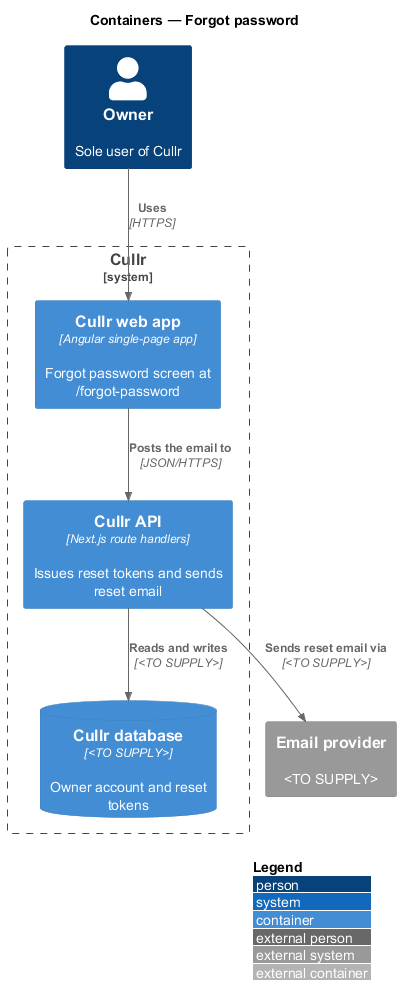

The diagram above was rendered by PlantUML. Its source (embedded in the PNG):
@startuml
!include <C4/C4_Container>
LAYOUT_WITH_LEGEND()
title Containers — Forgot password

Person(owner, "Owner", "Sole user of Cullr")
System_Boundary(cullr, "Cullr") {
  Container(spa, "Cullr web app", "Angular single-page app", "Forgot password screen at /forgot-password")
  Container(api, "Cullr API", "Next.js route handlers", "Issues reset tokens and sends reset email")
  ContainerDb(db, "Cullr database", "<TO SUPPLY>", "Owner account and reset tokens")
}
System_Ext(email, "Email provider", "<TO SUPPLY>")

Rel(owner, spa, "Uses", "HTTPS")
Rel(spa, api, "Posts the email to", "JSON/HTTPS")
Rel(api, db, "Reads and writes", "<TO SUPPLY>")
Rel(api, email, "Sends reset email via", "<TO SUPPLY>")
@enduml